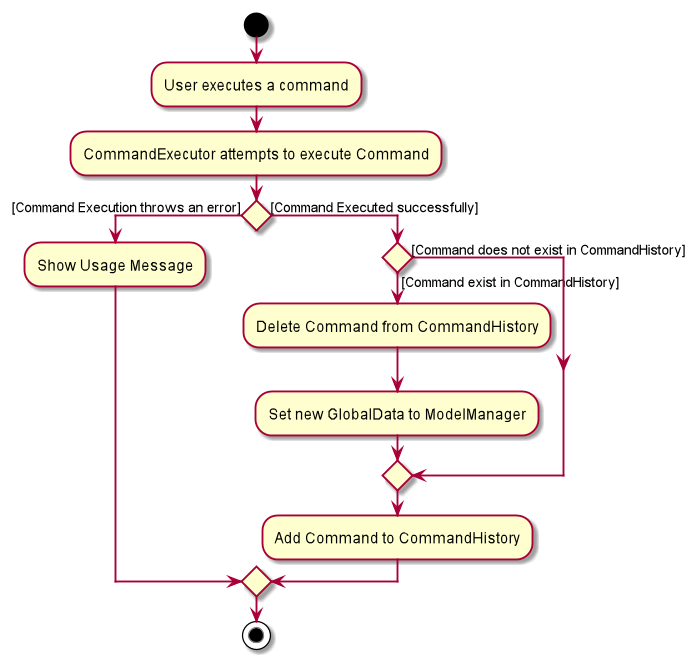

The diagram above was rendered by PlantUML. Its source (embedded in the PNG):
@startuml
start

:User executes a command;
:CommandExecutor attempts to execute Command;


if () then ([Command Execution throws an error])
    :Show Usage Message;
else ([Command Executed successfully])
    if () then ([Command exist in CommandHistory])
        :Delete Command from CommandHistory;
        :Set new GlobalData to ModelManager;
    else ([Command does not exist in CommandHistory])
    endif
    :Add Command to CommandHistory;
endif

stop
@enduml